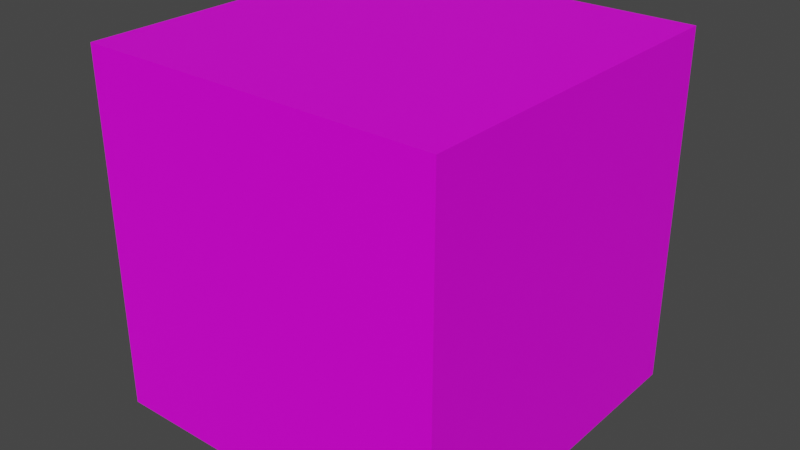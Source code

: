 # Source: room_1.blend  (saved by Blender 2.82.7; exported with 4.5.12 LTS)
import bpy
from mathutils import Matrix  # noqa: F401  (used for matrix-valued properties, if any)

bpy.ops.wm.read_factory_settings(use_empty=True)
scene = bpy.context.scene
scene.name = 'Scene'

# ---- collections
col_collection = bpy.data.collections.new('Collection'); scene.collection.children.link(col_collection)

# ---- images (referenced by path relative to the original .blend; pixels are not part of the script)
import os
ASSET_DIR = os.environ.get("B2B_ASSET_DIR", "")  # directory of the original .blend (textures are referenced by path, not embedded)
HERE = os.path.dirname(os.path.abspath(__file__))  # packed textures are extracted next to this script under _unpacked/

def load_image(name, relpath, width, height, colorspace="sRGB"):
    """Load a texture the original file referenced (path relative to the .blend, or extracted next to this script)."""
    p = next((c for c in (os.path.join(HERE, relpath), os.path.join(ASSET_DIR, relpath)) if relpath and os.path.exists(c)), "")
    if p:
        img = bpy.data.images.load(p, check_existing=True)
        img.name = name
    else:  # same state as the original file: an image datablock whose file is absent (Cycles renders it pink)
        img = bpy.data.images.new(name, width, height)
        img.source = "FILE"
        img.filepath = "//" + (relpath or name)
    img.colorspace_settings.name = colorspace
    return img
img_black_png = load_image('black.png', 'black.png', 1024, 1024, 'sRGB')
img_room_base = load_image('room-base', 'room-base.png', 1024, 1024, 'sRGB')

# ---- materials (node trees are filled in below, after node groups)
mat_material_001 = bpy.data.materials.new('Material.001')
mat_material_001.use_transparent_shadow = False

# ---- material node trees
mat_material_001.use_nodes = True; mat_material_001.node_tree.nodes.clear()
_N = mat_material_001.node_tree.nodes; _L = mat_material_001.node_tree.links
n0 = _N.new('ShaderNodeOutputMaterial'); n0.name = 'Material Output'; n0.location = (300, 300)
n1 = _N.new('ShaderNodeBsdfPrincipled'); n1.name = 'Principled BSDF'; n1.location = (10, 300)
n1.distribution = 'GGX'
n1.subsurface_method = 'BURLEY'
n1.inputs[3].default_value = 1.45
n1.inputs[27].default_value = (0.0, 0.0, 0.0, 1.0)
n1.inputs[28].default_value = 1.0
n2 = _N.new('ShaderNodeTexImage'); n2.name = 'Image Texture.001'; n2.location = (-289, 4)
n2.image = img_black_png
n3 = _N.new('ShaderNodeTexImage'); n3.name = 'Image Texture'; n3.location = (-530, 247)
n3.image = img_room_base
_L.new(n1.outputs[0], n0.inputs[0])
_L.new(n3.outputs[0], n1.inputs[0])
_L.new(n2.outputs[0], n1.inputs[13])
n0.is_active_output = True

# ---- world
world_world = bpy.data.worlds.new('World'); scene.world = world_world
world_world.use_nodes = True; world_world.node_tree.nodes.clear()
_N = world_world.node_tree.nodes; _L = world_world.node_tree.links
n0 = _N.new('ShaderNodeOutputWorld'); n0.name = 'World Output'; n0.location = (300, 300)
n1 = _N.new('ShaderNodeBackground'); n1.name = 'Background'; n1.location = (10, 300)
n1.inputs[0].default_value = (0.05088, 0.05088, 0.05088, 1.0)
_L.new(n1.outputs[0], n0.inputs[0])
n0.is_active_output = True
world_world.color = (0.05088, 0.05088, 0.05088)
world_world.use_sun_shadow = False
world_world.sun_shadow_jitter_overblur = 0.0

# ---- meshes
me_cube_002 = bpy.data.meshes.new('Cube.002')
me_cube_002.from_pydata([(-1.0, -1.0, -1.0), (-1.0, -1.0, 1.0), (-1.0, 1.0, -1.0), (-1.0, 1.0, 1.0), (1.0, -1.0, -1.0), (1.0, -1.0, 1.0), (1.0, 1.0, -1.0), (1.0, 1.0, 1.0)], [], [(0, 2, 3, 1), (2, 6, 7, 3), (6, 4, 5, 7), (4, 0, 1, 5), (2, 0, 4, 6), (7, 5, 1, 3)])
_uv = me_cube_002.uv_layers.new(name='UVMap')
_uv.uv.foreach_set('vector', [0.375, 0.0, 0.375, 0.25, 0.625, 0.25, 0.625, 0.0, 0.375, 0.25, 0.375, 0.5, 0.625, 0.5, 0.625, 0.25, 0.375, 0.5, 0.375, 0.75, 0.625, 0.75, 0.625, 0.5, 0.375, 0.75, 0.375, 1.0, 0.625, 1.0, 0.625, 0.75, 0.125, 0.5, 0.125, 0.75, 0.375, 0.75, 0.375, 0.5, 0.625, 0.5, 0.625, 0.75, 0.875, 0.75, 0.875, 0.5])
me_cube_002.materials.append(mat_material_001)
me_cube_002.use_remesh_fix_poles = True
me_cube_002.use_remesh_preserve_attributes = False
me_cube_002.use_mirror_vertex_groups = False
me_cube_002.update()

# ---- objects
ob_cube = bpy.data.objects.new('Cube', me_cube_002)

# ---- transforms, parenting, visibility, modifiers, constraints
ob_cube.location = (0.0, 0.0, 0.006125)
ob_cube.scale = (4.3, 4.3, 4.3)
ob_cube.lineart.crease_threshold = 0.0

# ---- collection membership
col_collection.objects.link(ob_cube)

# ---- scene / render settings (as saved in the file)
scene.frame_start = 1; scene.frame_end = 250; scene.frame_set(1)
scene.render.engine = 'BLENDER_EEVEE_NEXT'
scene.cycles.use_denoising = False
scene.cycles.samples = 128
scene.cycles.sampling_pattern = 'TABULATED_SOBOL'
scene.cycles.use_adaptive_sampling = False
scene.cycles.use_light_tree = False
scene.view_settings.view_transform = 'Filmic'
bpy.context.view_layer.update()

# ---- added for rendering (the .blend has no active camera and no usable light): camera, sun
cam_auto = bpy.data.cameras.new('AutoCamera')
cam_auto.lens = 50.0
cam_auto.sensor_width = 36.0
cam_auto.clip_end = 1000.0
ob_auto_camera = bpy.data.objects.new('AutoCamera', cam_auto)
scene.collection.objects.link(ob_auto_camera)
ob_auto_camera.location = (13.7822, -16.5387, 11.0319)
ob_auto_camera.rotation_euler = (1.09748, -7.21219e-08, 0.694738)
scene.camera = ob_auto_camera
light_auto_sun = bpy.data.lights.new('AutoSun', 'SUN')
light_auto_sun.energy = 3.0
light_auto_sun.angle = 0.0523599
ob_auto_sun = bpy.data.objects.new('AutoSun', light_auto_sun)
scene.collection.objects.link(ob_auto_sun)
ob_auto_sun.rotation_euler = (0.872665, 0.174533, 0.523599)
bpy.context.view_layer.update()
